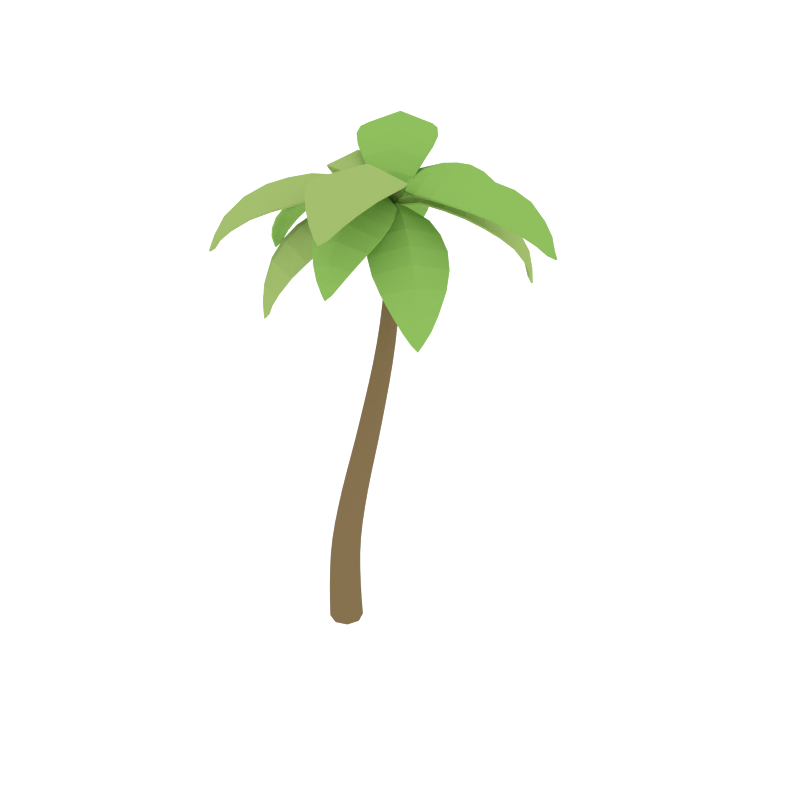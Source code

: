 # Source: Palm_Tree.blend  (saved by Blender 2.80.75; exported with 4.5.12 LTS)
import bpy
from mathutils import Matrix  # noqa: F401  (used for matrix-valued properties, if any)

bpy.ops.wm.read_factory_settings(use_empty=True)
scene = bpy.context.scene
scene.name = 'Scene'

# ---- collections
col_collection_1 = bpy.data.collections.new('Collection 1'); scene.collection.children.link(col_collection_1)

# ---- materials (node trees are filled in below, after node groups)
mat_trunk = bpy.data.materials.new('Trunk')
mat_trunk.alpha_threshold = 0.0
mat_trunk.diffuse_color = (0.2019, 0.1395, 0.06506, 1.0)
mat_trunk.roughness = 0.5
mat_green = bpy.data.materials.new('Green')
mat_green.alpha_threshold = 0.0
mat_green.diffuse_color = (0.3084, 0.4385, 0.1313, 1.0)
mat_green.roughness = 0.5
mat_green_2 = bpy.data.materials.new('Green_2')
mat_green_2.alpha_threshold = 0.0
mat_green_2.diffuse_color = (0.2316, 0.4385, 0.09327, 1.0)
mat_green_2.roughness = 0.5

# ---- material node trees
mat_trunk.use_nodes = True; mat_trunk.node_tree.nodes.clear()
_N = mat_trunk.node_tree.nodes; _L = mat_trunk.node_tree.links
n0 = _N.new('ShaderNodeOutputMaterial'); n0.name = 'Material Output'; n0.location = (300, 300)
n1 = _N.new('ShaderNodeBsdfDiffuse'); n1.name = 'Diffuse BSDF'; n1.location = (10, 300)
n1.inputs[0].default_value = (0.2019, 0.1395, 0.06506, 1.0)
_L.new(n1.outputs[0], n0.inputs[0])
n0.is_active_output = True
mat_green.use_nodes = True; mat_green.node_tree.nodes.clear()
_N = mat_green.node_tree.nodes; _L = mat_green.node_tree.links
n0 = _N.new('ShaderNodeOutputMaterial'); n0.name = 'Material Output'; n0.location = (300, 300)
n1 = _N.new('ShaderNodeBsdfDiffuse'); n1.name = 'Diffuse BSDF'; n1.location = (10, 300)
n1.inputs[0].default_value = (0.3084, 0.4385, 0.1313, 1.0)
_L.new(n1.outputs[0], n0.inputs[0])
n0.is_active_output = True
mat_green_2.use_nodes = True; mat_green_2.node_tree.nodes.clear()
_N = mat_green_2.node_tree.nodes; _L = mat_green_2.node_tree.links
n0 = _N.new('ShaderNodeOutputMaterial'); n0.name = 'Material Output'; n0.location = (300, 300)
n1 = _N.new('ShaderNodeBsdfDiffuse'); n1.name = 'Diffuse BSDF'; n1.location = (10, 300)
n1.inputs[0].default_value = (0.2316, 0.4385, 0.09327, 1.0)
_L.new(n1.outputs[0], n0.inputs[0])
n0.is_active_output = True

# ---- world
world_world = bpy.data.worlds.new('World'); scene.world = world_world
world_world.use_nodes = True; world_world.node_tree.nodes.clear()
_N = world_world.node_tree.nodes; _L = world_world.node_tree.links
n0 = _N.new('ShaderNodeOutputWorld'); n0.name = 'World Output'; n0.location = (300, 300)
n1 = _N.new('ShaderNodeBackground'); n1.name = 'Background'; n1.location = (10, 300)
n1.inputs[0].default_value = (1.0, 1.0, 1.0, 1.0)
n1.inputs[1].default_value = 1.2
_L.new(n1.outputs[0], n0.inputs[0])
n0.is_active_output = True
world_world.color = (0.05088, 0.05088, 0.05088)
world_world.use_sun_shadow = False
world_world.sun_shadow_jitter_overblur = 0.0
world_world.cycles.sampling_method = 'NONE'
world_world.cycles.sample_map_resolution = 256

# ---- meshes
me_cylinder = bpy.data.meshes.new('Cylinder')
me_cylinder.from_pydata([(0.1988, 0.5507, 4.758), (-1.087, 1.305, 4.588), (0.1603, 0.4837, 4.758), (-1.14, 1.212, 4.588), (-0.323, 1.215, 4.966), (-0.6763, 0.5983, 4.966), (-0.3014, 0.4881, 4.959), (-0.03841, 0.9469, 4.959), (-0.6737, 1.337, 4.873), (-0.9593, 0.839, 4.873), (-0.8716, 1.345, 4.767), (-1.066, 1.006, 4.767), (-0.8288, 0.7025, 4.933), (-0.49, 1.294, 4.933), (-0.1739, 1.096, 4.977), (-0.4985, 0.5297, 4.977), (-0.08856, 0.4632, 4.896), (0.09062, 0.7758, 4.896), (0.1823, 0.5156, 4.791), (-1.156, 1.282, 4.55), (-0.5121, 0.9136, 5.088), (-0.1508, 0.7066, 5.059), (-0.8438, 1.104, 4.973), (-1.006, 1.196, 4.829), (-0.6719, 1.005, 5.055), (-0.3487, 0.8199, 5.099), (0.02766, 0.6042, 4.967), (-0.9961, 1.334, 4.679), (-1.12, 1.119, 4.679), (-1.096, 1.248, 4.681), (0.1871, 0.5545, 4.747), (-1.075, 1.295, 4.581), (0.1511, 0.4918, 4.747), (-1.126, 1.206, 4.581), (-0.3223, 1.212, 4.95), (-0.6737, 0.599, 4.95), (-0.3043, 0.4922, 4.943), (-0.04337, 0.9473, 4.943), (-0.6678, 1.332, 4.859), (-0.9514, 0.8368, 4.859), (-0.8627, 1.338, 4.755), (-1.055, 1.002, 4.755), (-0.8239, 0.702, 4.917), (-0.487, 1.29, 4.917), (-0.1758, 1.095, 4.96), (-0.4983, 0.5319, 4.96), (-0.09493, 0.4695, 4.881), (0.08194, 0.7781, 4.881), (0.1716, 0.5217, 4.779), (-1.142, 1.275, 4.543), (-0.5105, 0.9127, 5.071), (-0.1555, 0.7092, 5.043), (-0.8361, 1.099, 4.958), (-0.9949, 1.19, 4.817), (-0.6676, 1.003, 5.039), (-0.3498, 0.8206, 5.082), (0.019, 0.6092, 4.953), (-0.985, 1.326, 4.669), (-1.107, 1.113, 4.669), (-1.083, 1.241, 4.673), (0.1695, 0.5015, 4.773), (0.5189, -0.8386, 4.327), (0.202, 0.5107, 4.775), (0.6182, -0.8101, 4.327), (0.07142, -0.3381, 4.814), (0.7319, -0.1484, 4.814), (0.5474, 0.1758, 4.875), (0.05578, 0.0346, 4.875), (0.226, -0.6374, 4.66), (0.7598, -0.4841, 4.66), (0.3519, -0.755, 4.527), (0.7154, -0.6506, 4.527), (0.765, -0.3148, 4.749), (0.1317, -0.4967, 4.749), (0.04944, -0.16, 4.857), (0.6561, 0.01417, 4.857), (0.3167, 0.3258, 4.892), (0.1656, 0.2818, 4.889), (0.1868, 0.505, 4.789), (0.5793, -0.8618, 4.282), (0.4115, -0.2774, 4.927), (0.3008, 0.1079, 4.974), (0.506, -0.6067, 4.749), (0.5478, -0.7521, 4.578), (0.4581, -0.4399, 4.863), (0.3626, -0.1072, 4.971), (0.2423, 0.3118, 4.924), (0.4405, -0.8145, 4.425), (0.6719, -0.7481, 4.425), (0.5679, -0.8221, 4.42), (0.1743, 0.4934, 4.76), (0.5166, -0.823, 4.323), (0.2022, 0.5013, 4.762), (0.6119, -0.7956, 4.323), (0.07195, -0.3329, 4.798), (0.7287, -0.1443, 4.798), (0.5457, 0.1743, 4.859), (0.05801, 0.03425, 4.859), (0.225, -0.6271, 4.647), (0.7551, -0.4748, 4.647), (0.3502, -0.7419, 4.518), (0.71, -0.6386, 4.518), (0.7611, -0.3083, 4.735), (0.1315, -0.4892, 4.735), (0.05076, -0.1575, 4.841), (0.6536, 0.01567, 4.841), (0.3161, 0.3197, 4.877), (0.1693, 0.2769, 4.874), (0.1894, 0.496, 4.775), (0.5749, -0.8464, 4.278), (0.4101, -0.2727, 4.911), (0.3014, 0.1059, 4.958), (0.503, -0.5961, 4.737), (0.544, -0.7388, 4.569), (0.456, -0.4325, 4.848), (0.3621, -0.1054, 4.955), (0.2441, 0.3053, 4.909), (0.4382, -0.7997, 4.418), (0.666, -0.7343, 4.418), (0.5636, -0.8071, 4.414), (0.2094, 0.5484, 4.754), (-0.5704, 1.57, 3.83), (0.1452, 0.4981, 4.754), (-0.6591, 1.501, 3.83), (-0.03787, 1.407, 4.543), (-0.6285, 0.9447, 4.543), (-0.3349, 0.725, 4.732), (0.1047, 1.069, 4.732), (-0.2723, 1.59, 4.269), (-0.7496, 1.216, 4.269), (-0.4144, 1.614, 4.081), (-0.7394, 1.36, 4.081), (-0.7103, 1.074, 4.418), (-0.144, 1.517, 4.418), (0.0417, 1.255, 4.65), (-0.5007, 0.831, 4.65), (-0.1329, 0.6112, 4.775), (0.1666, 0.8455, 4.775), (0.1686, 0.5344, 4.787), (-0.6301, 1.555, 3.77), (-0.38, 1.236, 4.648), (-0.1345, 0.9218, 4.836), (-0.5604, 1.466, 4.345), (-0.6205, 1.543, 4.116), (-0.474, 1.356, 4.523), (-0.2764, 1.103, 4.755), (0.01158, 0.735, 4.857), (-0.5036, 1.607, 3.947), (-0.7105, 1.445, 3.947), (-0.633, 1.559, 3.927), (0.2041, 0.5509, 4.738), (-0.5614, 1.555, 3.831), (0.144, 0.5038, 4.738), (-0.6465, 1.489, 3.831), (-0.03317, 1.397, 4.529), (-0.6204, 0.9379, 4.529), (-0.3306, 0.7231, 4.715), (0.1055, 1.064, 4.715), (-0.2647, 1.577, 4.26), (-0.7387, 1.206, 4.26), (-0.4057, 1.6, 4.076), (-0.7274, 1.348, 4.076), (-0.7009, 1.066, 4.405), (-0.138, 1.506, 4.405), (0.04478, 1.248, 4.634), (-0.4942, 0.8263, 4.634), (-0.1314, 0.6132, 4.758), (0.1642, 0.8445, 4.758), (0.1653, 0.5386, 4.769), (-0.619, 1.541, 3.772), (-0.3735, 1.227, 4.633), (-0.1324, 0.9191, 4.818), (-0.5508, 1.454, 4.336), (-0.6097, 1.529, 4.112), (-0.466, 1.345, 4.51), (-0.2718, 1.097, 4.738), (0.01032, 0.7366, 4.839), (-0.4944, 1.592, 3.945), (-0.698, 1.432, 3.945), (-0.6219, 1.545, 3.926), (0.1428, 0.5237, 4.754), (-0.4659, -0.6155, 3.839), (0.2152, 0.4862, 4.754), (-0.3659, -0.6674, 3.839), (-0.536, -0.0589, 4.549), (0.1296, -0.4043, 4.549), (0.2081, -0.0449, 4.735), (-0.2873, 0.2122, 4.735), (-0.6059, -0.3497, 4.277), (-0.06797, -0.6288, 4.277), (-0.57, -0.4904, 4.089), (-0.2037, -0.6805, 4.089), (0.04521, -0.5333, 4.424), (-0.5929, -0.2022, 4.424), (-0.431, 0.07696, 4.654), (0.1803, -0.2403, 4.654), (0.2279, 0.1864, 4.777), (-0.1096, 0.3615, 4.777), (0.1726, 0.4926, 4.787), (-0.4275, -0.6639, 3.779), (-0.2379, -0.2984, 4.654), (-0.05382, 0.05628, 4.839), (-0.3737, -0.5601, 4.353), (-0.4193, -0.648, 4.125), (-0.3086, -0.4346, 4.53), (-0.1601, -0.1486, 4.76), (0.05546, 0.2669, 4.859), (-0.5263, -0.5692, 3.955), (-0.2932, -0.6901, 3.955), (-0.4292, -0.6672, 3.935), (0.1427, 0.5178, 4.738), (-0.4558, -0.601, 3.84), (0.2104, 0.4826, 4.738), (-0.3598, -0.6508, 3.84), (-0.5294, -0.05079, 4.534), (0.1324, -0.3942, 4.534), (0.2079, -0.04028, 4.718), (-0.2835, 0.2147, 4.718), (-0.5971, -0.3375, 4.267), (-0.063, -0.6147, 4.267), (-0.5604, -0.4765, 4.084), (-0.1978, -0.6646, 4.084), (0.04909, -0.5213, 4.412), (-0.5853, -0.1921, 4.412), (-0.4256, 0.08275, 4.638), (0.1819, -0.2325, 4.638), (0.2253, 0.1868, 4.759), (-0.1078, 0.3597, 4.759), (0.1701, 0.4877, 4.77), (-0.4193, -0.6479, 3.781), (-0.2331, -0.2892, 4.639), (-0.05227, 0.05926, 4.822), (-0.3665, -0.5463, 4.344), (-0.4113, -0.6325, 4.12), (-0.3026, -0.4231, 4.517), (-0.1567, -0.142, 4.743), (0.05447, 0.2649, 4.841), (-0.5164, -0.5545, 3.954), (-0.2869, -0.6736, 3.954), (-0.4209, -0.6511, 3.935), (0.1756, 0.4817, 4.762), (1.156, -0.3541, 3.839), (0.2113, 0.5204, 4.77), (1.227, -0.2669, 3.839), (0.597, -0.3081, 4.549), (1.072, 0.2721, 4.549), (0.7365, 0.4229, 4.735), (0.3829, -0.008914, 4.735), (0.8671, -0.4363, 4.277), (1.251, 0.03256, 4.277), (1.012, -0.4302, 4.089), (1.274, -0.1109, 4.089), (1.181, 0.163, 4.424), (0.7255, -0.3933, 4.424), (0.4856, -0.1774, 4.654), (0.9219, 0.3555, 4.654), (0.4609, 0.4189, 4.815), (0.3045, 0.2306, 4.797), (0.2032, 0.4989, 4.787), (1.211, -0.3265, 3.779), (0.8927, -0.06567, 4.654), (0.5836, 0.1875, 4.839), (1.121, -0.2524, 4.353), (1.197, -0.3152, 4.125), (1.011, -0.1629, 4.53), (0.7622, 0.04124, 4.76), (0.4, 0.3378, 4.859), (1.098, -0.4037, 3.955), (1.265, -0.2005, 3.955), (1.214, -0.3289, 3.935), (0.1813, 0.4805, 4.746), (1.144, -0.3412, 3.84), (0.2135, 0.5152, 4.753), (1.212, -0.2576, 3.84), (0.5904, -0.3, 4.534), (1.063, 0.277, 4.534), (0.7316, 0.424, 4.718), (0.381, -0.004466, 4.718), (0.857, -0.4253, 4.267), (1.238, 0.04033, 4.267), (1.001, -0.4179, 4.084), (1.259, -0.1019, 4.084), (1.17, 0.1692, 4.412), (0.7171, -0.3838, 4.412), (0.4811, -0.1709, 4.638), (0.9146, 0.3586, 4.638), (0.46, 0.4164, 4.798), (0.3067, 0.232, 4.78), (0.2073, 0.4955, 4.77), (1.197, -0.3151, 3.781), (0.8847, -0.05909, 4.639), (0.5809, 0.1896, 4.822), (1.109, -0.2426, 4.344), (1.184, -0.3041, 4.12), (1.001, -0.1547, 4.517), (0.7564, 0.04596, 4.743), (0.4015, 0.3365, 4.841), (1.086, -0.3909, 3.954), (1.25, -0.1909, 3.954), (1.2, -0.3174, 3.935), (0.1692, 0.5376, 4.77), (-1.262, 0.4087, 4.097), (0.175, 0.4878, 4.769), (-1.249, 0.2967, 4.097), (-0.7152, 0.7908, 4.709), (-0.6314, 0.04562, 4.709), (-0.2608, 0.1838, 4.826), (-0.3232, 0.7384, 4.826), (-1.041, 0.6818, 4.496), (-0.9732, 0.07955, 4.496), (-1.171, 0.5699, 4.332), (-1.124, 0.1598, 4.332), (-0.8059, 0.04153, 4.615), (-0.8863, 0.756, 4.615), (-0.5273, 0.7811, 4.781), (-0.4504, 0.09674, 4.781), (-0.05889, 0.3669, 4.857), (-0.08479, 0.5992, 4.86), (0.1673, 0.5127, 4.791), (-1.291, 0.3487, 4.043), (-0.7273, 0.4121, 4.826), (-0.3028, 0.4599, 4.934), (-1.071, 0.3735, 4.586), (-1.21, 0.3579, 4.38), (-0.9001, 0.3927, 4.733), (-0.543, 0.4328, 4.899), (-0.06764, 0.4863, 4.909), (-1.236, 0.4871, 4.209), (-1.206, 0.2261, 4.209), (-1.266, 0.3515, 4.198), (0.1614, 0.5341, 4.755), (-1.244, 0.4084, 4.095), (0.1666, 0.4895, 4.754), (-1.232, 0.3009, 4.095), (-0.7076, 0.7895, 4.693), (-0.6243, 0.04854, 4.693), (-0.26, 0.1861, 4.808), (-0.3218, 0.7363, 4.808), (-1.028, 0.6811, 4.484), (-0.9607, 0.08308, 4.484), (-1.155, 0.5695, 4.323), (-1.109, 0.1636, 4.323), (-0.7963, 0.04472, 4.601), (-0.8762, 0.755, 4.601), (-0.5226, 0.7795, 4.764), (-0.4461, 0.0994, 4.764), (-0.06319, 0.3688, 4.84), (-0.08856, 0.5963, 4.843), (0.159, 0.5118, 4.775), (-1.273, 0.3507, 4.041), (-0.7199, 0.413, 4.81), (-0.3028, 0.4599, 4.916), (-1.057, 0.375, 4.574), (-1.194, 0.3597, 4.372), (-0.8898, 0.3938, 4.718), (-0.5387, 0.4333, 4.881), (-0.0729, 0.4857, 4.891), (-1.219, 0.4869, 4.204), (-1.19, 0.23, 4.204), (-1.248, 0.3535, 4.194), (0.2158, 0.499, 4.762), (1.238, 1.443, 3.966), (0.1675, 0.5485, 4.76), (1.159, 1.525, 3.966), (1.072, 0.8389, 4.633), (0.548, 1.387, 4.633), (0.3429, 1.057, 4.785), (0.7329, 0.6489, 4.785), (1.253, 1.112, 4.389), (0.8294, 1.555, 4.389), (1.278, 1.272, 4.212), (0.9897, 1.573, 4.212), (0.6796, 1.491, 4.524), (1.182, 0.9656, 4.524), (0.9199, 0.7364, 4.722), (0.4387, 1.24, 4.722), (0.2632, 0.822, 4.816), (0.4862, 0.5887, 4.821), (0.1991, 0.529, 4.79), (1.221, 1.506, 3.909), (0.8569, 1.158, 4.747), (0.5527, 0.867, 4.893), (1.094, 1.384, 4.474), (1.182, 1.469, 4.255), (0.9777, 1.273, 4.638), (0.7264, 1.033, 4.836), (0.3787, 0.7007, 4.888), (1.272, 1.371, 4.082), (1.088, 1.563, 4.082), (1.212, 1.497, 4.066), (0.219, 0.5056, 4.746), (1.223, 1.432, 3.966), (0.1744, 0.5514, 4.744), (1.148, 1.511, 3.966), (1.064, 0.8343, 4.618), (0.5431, 1.379, 4.618), (0.3427, 1.054, 4.767), (0.7295, 0.6488, 4.767), (1.241, 1.104, 4.378), (0.8208, 1.544, 4.378), (1.265, 1.262, 4.205), (0.9793, 1.56, 4.205), (0.6729, 1.482, 4.51), (1.172, 0.9593, 4.51), (0.914, 0.7337, 4.705), (0.4359, 1.234, 4.705), (0.2668, 0.822, 4.798), (0.4863, 0.5922, 4.803), (0.2042, 0.5339, 4.773), (1.208, 1.493, 3.908), (0.8505, 1.152, 4.731), (0.5515, 0.8659, 4.874), (1.083, 1.374, 4.464), (1.17, 1.457, 4.248), (0.9692, 1.265, 4.624), (0.7222, 1.029, 4.819), (0.3815, 0.7034, 4.87), (1.258, 1.36, 4.079), (1.077, 1.549, 4.079), (1.199, 1.485, 4.064), (0.1427, 0.4962, 4.761), (0.7435, -1.139, 4.968), (0.2272, 0.5282, 4.761), (0.8602, -1.095, 4.968), (0.09217, -0.4156, 5.208), (0.869, -0.1214, 5.208), (0.6173, 0.2435, 5.098), (0.03903, 0.02453, 5.098), (0.3227, -0.7994, 5.201), (0.9505, -0.5616, 5.201), (0.5037, -0.975, 5.127), (0.9312, -0.8131, 5.127), (0.9304, -0.3318, 5.22), (0.1855, -0.6139, 5.22), (0.04695, -0.2006, 5.17), (0.7605, 0.06962, 5.17), (0.4518, 0.4024, 4.973), (0.05781, 0.2532, 4.973), (0.1805, 0.5239, 4.798), (0.8248, -1.178, 4.938), (0.4748, -0.2532, 5.351), (0.3097, 0.1827, 5.206), (0.6398, -0.6889, 5.323), (0.7286, -0.9235, 5.209), (0.5521, -0.4575, 5.363), (0.3979, -0.05008, 5.312), (0.2356, 0.3784, 5.046), (0.6312, -1.077, 5.054), (0.9034, -0.974, 5.054), (0.7848, -1.072, 5.069), (0.1513, 0.4815, 4.751), (0.7404, -1.124, 4.956), (0.2304, 0.5115, 4.751), (0.8524, -1.081, 4.956), (0.09517, -0.417, 5.189), (0.8677, -0.1244, 5.189), (0.6183, 0.2338, 5.081), (0.04471, 0.0166, 5.081), (0.3231, -0.7938, 5.182), (0.9466, -0.5577, 5.182), (0.5025, -0.9651, 5.11), (0.9256, -0.8048, 5.11), (0.9279, -0.3318, 5.201), (0.1874, -0.6122, 5.201), (0.05115, -0.2049, 5.151), (0.7602, 0.06359, 5.151), (0.4541, 0.3886, 4.959), (0.06519, 0.2413, 4.959), (0.1866, 0.5078, 4.788), (0.8192, -1.163, 4.926), (0.4756, -0.2554, 5.331), (0.3134, 0.1729, 5.189), (0.6377, -0.6832, 5.304), (0.7248, -0.9134, 5.192), (0.5517, -0.4563, 5.343), (0.4, -0.05579, 5.293), (0.241, 0.3643, 5.033), (0.6287, -1.064, 5.039), (0.8965, -0.9625, 5.039), (0.7797, -1.058, 5.055), (0.164, 0.524, 4.78), (-1.065, -0.6751, 4.397), (0.1913, 0.4973, 4.784), (-0.9755, -0.7623, 4.397), (-0.7709, 0.1312, 4.916), (-0.1765, -0.4492, 4.916), (0.05713, -0.0579, 4.949), (-0.3853, 0.3741, 4.949), (-1.004, -0.2213, 4.767), (-0.5233, -0.6903, 4.767), (-1.062, -0.4341, 4.625), (-0.7346, -0.7534, 4.625), (-0.3359, -0.588, 4.857), (-0.9059, -0.03157, 4.857), (-0.5943, 0.2636, 4.948), (-0.04834, -0.2694, 4.948), (0.07068, 0.2832, 4.95), (-0.05842, 0.4061, 4.943), (0.179, 0.5094, 4.798), (-1.056, -0.7558, 4.348), (-0.4947, -0.1805, 5.056), (-0.1539, 0.1685, 5.068), (-0.7967, -0.4899, 4.88), (-0.9372, -0.6338, 4.692), (-0.6419, -0.3313, 4.997), (-0.3424, -0.02452, 5.089), (0.02047, 0.3471, 4.983), (-1.079, -0.5706, 4.51), (-0.8707, -0.7739, 4.51), (-1.011, -0.7092, 4.508), (0.1573, 0.5131, 4.766), (-1.05, -0.6637, 4.391), (0.1806, 0.4905, 4.769), (-0.9644, -0.7473, 4.391), (-0.7664, 0.1324, 4.897), (-0.1753, -0.4447, 4.897), (0.05335, -0.05824, 4.93), (-0.3856, 0.3702, 4.93), (-0.9944, -0.2152, 4.751), (-0.5174, -0.6809, 4.751), (-1.05, -0.4252, 4.612), (-0.726, -0.7413, 4.612), (-0.3326, -0.5813, 4.839), (-0.8992, -0.02808, 4.839), (-0.592, 0.2624, 4.929), (-0.04952, -0.2672, 4.929), (0.06275, 0.2789, 4.933), (-0.06248, 0.3981, 4.926), (0.17, 0.5002, 4.783), (-1.043, -0.7423, 4.342), (-0.4919, -0.1777, 5.036), (-0.1569, 0.1654, 5.049), (-0.7885, -0.4814, 4.864), (-0.9263, -0.6226, 4.679), (-0.6366, -0.3259, 4.979), (-0.3421, -0.02429, 5.069), (0.01361, 0.3401, 4.966), (-1.065, -0.5599, 4.501), (-0.8604, -0.76, 4.501), (-0.9983, -0.6963, 4.5), (0.2196, 0.5424, 4.761), (-0.7723, 1.961, 5.045), (0.1461, 0.49, 4.761), (-0.8739, 1.889, 5.045), (0.04767, 1.42, 5.245), (-0.6284, 0.9375, 5.245), (-0.2949, 0.6532, 5.115), (0.2083, 1.013, 5.115), (-0.2731, 1.732, 5.256), (-0.8195, 1.342, 5.256), (-0.4947, 1.858, 5.193), (-0.8667, 1.593, 5.193), (-0.741, 1.125, 5.266), (-0.09278, 1.588, 5.266), (0.1452, 1.225, 5.196), (-0.4758, 0.7821, 5.196), (-0.09758, 0.5465, 4.981), (0.2452, 0.7913, 4.981), (0.1911, 0.5047, 4.797), (-0.8616, 1.979, 5.017), (-0.2772, 1.16, 5.387), (-0.0103, 0.7867, 5.221), (-0.5484, 1.54, 5.379), (-0.697, 1.748, 5.276), (-0.4037, 1.338, 5.408), (-0.1521, 0.9853, 5.338), (0.1071, 0.6223, 5.052), (-0.6459, 1.927, 5.126), (-0.8827, 1.758, 5.126), (-0.7926, 1.882, 5.143), (0.2073, 0.5547, 4.752), (-0.7657, 1.948, 5.032), (0.1385, 0.5056, 4.752), (-0.8632, 1.878, 5.032), (0.04393, 1.422, 5.225), (-0.6283, 0.9415, 5.225), (-0.2987, 0.663, 5.099), (0.2004, 1.019, 5.099), (-0.2726, 1.728, 5.237), (-0.8151, 1.34, 5.237), (-0.4914, 1.85, 5.176), (-0.8597, 1.587, 5.176), (-0.7391, 1.126, 5.247), (-0.09464, 1.586, 5.247), (0.1395, 1.229, 5.178), (-0.4775, 0.7887, 5.178), (-0.1037, 0.5597, 4.968), (0.2347, 0.8014, 4.968), (0.1808, 0.5191, 4.788), (-0.8527, 1.966, 5.004), (-0.2791, 1.163, 5.367), (-0.01679, 0.7958, 5.205), (-0.5454, 1.536, 5.359), (-0.6911, 1.74, 5.259), (-0.4035, 1.337, 5.388), (-0.1561, 0.9909, 5.32), (0.09801, 0.6351, 5.04), (-0.6404, 1.916, 5.111), (-0.8735, 1.749, 5.111), (-0.7846, 1.871, 5.129), (0.2114, 0.5172, 4.77), (0.4839, 2.038, 4.412), (0.163, 0.525, 4.774), (0.3726, 2.056, 4.412), (0.6883, 1.297, 4.889), (-0.05218, 1.415, 4.889), (-0.02042, 1.005, 4.924), (0.5308, 0.9171, 4.924), (0.676, 1.676, 4.75), (0.07752, 1.771, 4.75), (0.6076, 1.861, 4.619), (0.2001, 1.926, 4.619), (-0.007095, 1.599, 4.833), (0.7029, 1.486, 4.833), (0.6272, 1.107, 4.921), (-0.05292, 1.216, 4.921), (0.1167, 0.7555, 4.915), (0.3427, 0.722, 4.907), (0.1851, 0.5216, 4.793), (0.4356, 2.093, 4.367), (0.3226, 1.384, 5.015), (0.2533, 0.9494, 5.032), (0.3837, 1.767, 4.851), (0.4119, 1.945, 4.679), (0.3524, 1.571, 4.96), (0.2917, 1.19, 5.047), (0.2177, 0.7259, 4.958), (0.549, 1.97, 4.514), (0.2896, 2.011, 4.514), (0.4266, 2.037, 4.513), (0.2106, 0.5287, 4.757), (0.479, 2.022, 4.406), (0.1673, 0.5356, 4.76), (0.3723, 2.039, 4.406), (0.6856, 1.293, 4.871), (-0.0507, 1.411, 4.871), (-0.01782, 1.007, 4.906), (0.529, 0.92, 4.906), (0.6723, 1.667, 4.735), (0.07803, 1.761, 4.735), (0.6035, 1.849, 4.607), (0.2001, 1.913, 4.607), (-0.006073, 1.593, 4.817), (0.6998, 1.48, 4.817), (0.6249, 1.107, 4.903), (-0.05092, 1.215, 4.903), (0.1203, 0.7625, 4.899), (0.3414, 0.7298, 4.891), (0.187, 0.533, 4.779), (0.4329, 2.076, 4.361), (0.322, 1.38, 4.997), (0.2539, 0.953, 5.014), (0.382, 1.757, 4.837), (0.4097, 1.931, 4.668), (0.3513, 1.564, 4.943), (0.2916, 1.19, 5.029), (0.2191, 0.7346, 4.942), (0.5445, 1.955, 4.506), (0.2892, 1.995, 4.506), (0.424, 2.02, 4.505), (0.19, 0.4899, 4.777), (1.935, 0.6224, 4.606), (0.1851, 0.5366, 4.78), (1.923, 0.7467, 4.606), (1.134, 0.1899, 5.027), (1.054, 1.017, 5.027), (0.6222, 0.8679, 5.007), (0.6822, 0.2525, 5.007), (1.554, 0.3108, 4.93), (1.489, 0.979, 4.93), (1.751, 0.4376, 4.811), (1.707, 0.8926, 4.811), (1.271, 1.021, 4.994), (1.348, 0.2278, 4.994), (0.9116, 0.2022, 5.034), (0.8376, 0.9616, 5.034), (0.3954, 0.6373, 4.97), (0.4195, 0.4197, 4.964), (0.1849, 0.5147, 4.799), (1.986, 0.6901, 4.564), (1.107, 0.6045, 5.17), (0.6236, 0.5574, 5.124), (1.555, 0.6482, 5.047), (1.776, 0.6697, 4.884), (1.322, 0.6255, 5.137), (0.8877, 0.5831, 5.177), (0.387, 0.5344, 5.01), (1.865, 0.5322, 4.71), (1.837, 0.8218, 4.71), (1.902, 0.682, 4.715), (0.2038, 0.4942, 4.764), (1.917, 0.6233, 4.598), (0.1995, 0.5351, 4.767), (1.906, 0.7425, 4.598), (1.132, 0.192, 5.008), (1.052, 1.014, 5.008), (0.6277, 0.866, 4.988), (0.6872, 0.2555, 4.988), (1.545, 0.3123, 4.912), (1.481, 0.9758, 4.912), (1.738, 0.4387, 4.796), (1.694, 0.889, 4.796), (1.266, 1.018, 4.975), (1.343, 0.2297, 4.975), (0.9129, 0.2047, 5.014), (0.8394, 0.9593, 5.014), (0.4063, 0.6356, 4.954), (0.4298, 0.4234, 4.947), (0.1995, 0.5161, 4.785), (1.968, 0.6884, 4.555), (1.105, 0.6044, 5.15), (0.6302, 0.5581, 5.105), (1.545, 0.6472, 5.03), (1.763, 0.6684, 4.87), (1.317, 0.625, 5.118), (0.8897, 0.5833, 5.157), (0.3989, 0.5355, 4.994), (1.849, 0.5329, 4.699), (1.822, 0.818, 4.699), (1.886, 0.6803, 4.705), (-0.05696, 0.1793, 0.01217), (0.1577, 0.5704, 4.774), (0.07579, 0.1244, 0.01217), (0.1997, 0.553, 4.736), (0.1308, -0.008267, 0.01217), (0.2171, 0.5111, 4.774), (0.07579, -0.141, 0.01217), (0.1997, 0.4692, 4.736), (-0.05696, -0.1961, 0.01217), (0.1577, 0.4519, 4.774), (-0.1897, -0.1412, 0.01217), (0.1158, 0.4693, 4.736), (-0.2447, -0.008563, 0.01217), (0.09838, 0.5112, 4.774), (-0.1897, 0.1242, 0.01217), (0.1158, 0.5531, 4.736), (-0.06308, 0.1735, 0.2192), (-0.06541, 0.1686, 0.4263), (-0.06308, 0.1649, 0.6333), (-0.05641, 0.1638, 0.8404), (-0.0406, 0.167, 1.047), (-0.01666, 0.1757, 1.254), (0.01228, 0.1896, 1.461), (0.04314, 0.2083, 1.669), (0.07436, 0.2337, 1.876), (0.1042, 0.2658, 2.083), (0.1302, 0.3029, 2.29), (0.1506, 0.3431, 2.497), (0.1688, 0.3837, 2.704), (0.1852, 0.4251, 2.911), (0.1972, 0.466, 3.118), (0.2048, 0.5044, 3.325), (0.2083, 0.5382, 3.532), (0.2083, 0.5652, 3.739), (0.2052, 0.5838, 3.946), (0.1997, 0.5933, 4.153), (0.192, 0.5934, 4.36), (0.1752, 0.5847, 4.567), (0.2212, 0.5656, 4.567), (0.242, 0.5727, 4.36), (0.2536, 0.571, 4.153), (0.2631, 0.5599, 3.946), (0.27, 0.5396, 3.739), (0.2739, 0.5109, 3.532), (0.2743, 0.4755, 3.325), (0.2707, 0.4355, 3.118), (0.2626, 0.3929, 2.911), (0.2502, 0.3499, 2.704), (0.2359, 0.3077, 2.497), (0.2195, 0.2659, 2.29), (0.1974, 0.2272, 2.083), (0.1715, 0.1936, 1.876), (0.1443, 0.1666, 1.669), (0.1174, 0.1463, 1.461), (0.09238, 0.1308, 1.254), (0.0724, 0.1205, 1.047), (0.06054, 0.1157, 0.8404), (0.05781, 0.1151, 0.6333), (0.05944, 0.1171, 0.4263), (0.06572, 0.1204, 0.2192), (0.2403, 0.5198, 4.567), (0.2628, 0.5229, 4.36), (0.276, 0.5173, 4.153), (0.2871, 0.5023, 3.946), (0.2956, 0.4781, 3.739), (0.3011, 0.4454, 3.532), (0.3031, 0.406, 3.325), (0.3011, 0.362, 3.118), (0.2947, 0.3154, 2.911), (0.2839, 0.2684, 2.704), (0.2713, 0.2222, 2.497), (0.2564, 0.1765, 2.29), (0.236, 0.1339, 2.083), (0.2118, 0.09643, 1.876), (0.1862, 0.06559, 1.669), (0.1609, 0.04147, 1.461), (0.1375, 0.02202, 1.254), (0.1192, 0.007785, 1.047), (0.109, -0.001006, 0.8404), (0.1079, -0.005585, 0.6333), (0.1112, -0.007511, 0.4263), (0.1191, -0.008319, 0.2192), (0.2212, 0.4739, 4.567), (0.242, 0.4732, 4.36), (0.2536, 0.4637, 4.153), (0.2631, 0.4448, 3.946), (0.27, 0.4167, 3.739), (0.2739, 0.3801, 3.532), (0.2743, 0.3367, 3.325), (0.2707, 0.2886, 3.118), (0.2626, 0.238, 2.911), (0.2502, 0.1869, 2.704), (0.2359, 0.1367, 2.497), (0.2195, 0.08704, 2.29), (0.1974, 0.04055, 2.083), (0.1715, -0.0008406, 1.876), (0.1443, -0.03553, 1.669), (0.1174, -0.06357, 1.461), (0.09238, -0.08697, 1.254), (0.0724, -0.1051, 1.047), (0.06054, -0.1179, 0.8404), (0.05781, -0.1264, 0.6333), (0.05944, -0.1323, 0.4263), (0.06572, -0.1371, 0.2192), (0.1752, 0.455, 4.567), (0.192, 0.4526, 4.36), (0.1997, 0.4416, 4.153), (0.2052, 0.4211, 3.946), (0.2083, 0.3914, 3.739), (0.2083, 0.3531, 3.532), (0.2048, 0.3081, 3.325), (0.1972, 0.2583, 3.118), (0.1852, 0.206, 2.911), (0.1688, 0.1532, 2.704), (0.1506, 0.1013, 2.497), (0.1302, 0.04995, 2.29), (0.1042, 0.001787, 2.083), (0.07436, -0.04125, 1.876), (0.04314, -0.07755, 1.669), (0.01228, -0.1072, 1.461), (-0.01666, -0.1323, 1.254), (-0.0406, -0.1521, 1.047), (-0.05641, -0.1665, 0.8404), (-0.06308, -0.1766, 0.6333), (-0.06541, -0.1842, 0.4263), (-0.06308, -0.1906, 0.2192), (0.1292, 0.474, 4.567), (0.142, 0.4733, 4.36), (0.1457, 0.4639, 4.153), (0.1474, 0.4451, 3.946), (0.1465, 0.417, 3.739), (0.1426, 0.3804, 3.532), (0.1352, 0.337, 3.325), (0.1237, 0.2889, 3.118), (0.1078, 0.2382, 2.911), (0.08747, 0.1869, 2.704), (0.06529, 0.1367, 2.497), (0.04094, 0.08694, 2.29), (0.01097, 0.04034, 2.083), (-0.02281, -0.001135, 1.876), (-0.05799, -0.03585, 1.669), (-0.0928, -0.06397, 1.461), (-0.1257, -0.08742, 1.254), (-0.1536, -0.1056, 1.047), (-0.1734, -0.1183, 0.8404), (-0.184, -0.1268, 0.6333), (-0.1903, -0.1327, 0.4263), (-0.1919, -0.1375, 0.2192), (0.1102, 0.5199, 4.567), (0.1213, 0.5231, 4.36), (0.1234, 0.5176, 4.153), (0.1234, 0.5026, 3.946), (0.1209, 0.4785, 3.739), (0.1154, 0.4459, 3.532), (0.1064, 0.4065, 3.325), (0.09331, 0.3624, 3.118), (0.07571, 0.3157, 2.911), (0.05377, 0.2685, 2.704), (0.02994, 0.2221, 2.497), (0.00397, 0.1763, 2.29), (-0.02764, 0.1336, 2.083), (-0.06306, 0.09601, 1.876), (-0.09988, 0.06513, 1.669), (-0.1363, 0.04091, 1.461), (-0.1709, 0.02138, 1.254), (-0.2004, 0.007128, 1.047), (-0.2218, -0.001616, 0.8404), (-0.234, -0.006131, 0.6333), (-0.242, -0.008008, 0.4263), (-0.2452, -0.008791, 0.2192), (0.1292, 0.5657, 4.567), (0.142, 0.5728, 4.36), (0.1457, 0.5712, 4.153), (0.1474, 0.5601, 3.946), (0.1465, 0.5399, 3.739), (0.1426, 0.5112, 3.532), (0.1352, 0.4758, 3.325), (0.1237, 0.4358, 3.118), (0.1078, 0.3931, 2.911), (0.08747, 0.35, 2.704), (0.06529, 0.3076, 2.497), (0.04094, 0.2658, 2.29), (0.01097, 0.227, 2.083), (-0.02281, 0.1933, 1.876), (-0.05799, 0.1662, 1.669), (-0.0928, 0.1459, 1.461), (-0.1257, 0.1304, 1.254), (-0.1536, 0.1201, 1.047), (-0.1734, 0.1152, 0.8404), (-0.184, 0.1147, 0.6333), (-0.1903, 0.1168, 0.4263), (-0.1919, 0.12, 0.2192), (0.1577, 0.5112, 4.818)], [], [(29, 19, 3, 28), (25, 20, 5, 15), (26, 21, 6, 16), (24, 22, 9, 12), (22, 23, 11, 9), (20, 24, 12, 5), (21, 25, 15, 6), (18, 26, 16, 2), (0, 17, 26, 18), (7, 14, 25, 21), (4, 13, 24, 20), (8, 10, 23, 22), (13, 8, 22, 24), (17, 7, 21, 26), (14, 4, 20, 25), (27, 1, 19, 29), (10, 27, 29, 23), (23, 29, 28, 11), (59, 58, 33, 49), (55, 45, 35, 50), (56, 46, 36, 51), (54, 42, 39, 52), (52, 39, 41, 53), (50, 35, 42, 54), (51, 36, 45, 55), (48, 32, 46, 56), (30, 48, 56, 47), (37, 51, 55, 44), (34, 50, 54, 43), (38, 52, 53, 40), (43, 54, 52, 38), (47, 56, 51, 37), (44, 55, 50, 34), (57, 59, 49, 31), (40, 53, 59, 57), (53, 41, 58, 59), (0, 18, 48, 30), (1, 27, 57, 31), (3, 19, 49, 33), (2, 16, 46, 32), (4, 14, 44, 34), (5, 12, 42, 35), (6, 15, 45, 36), (7, 17, 47, 37), (8, 13, 43, 38), (9, 11, 41, 39), (10, 8, 38, 40), (11, 28, 58, 41), (12, 9, 39, 42), (13, 4, 34, 43), (14, 7, 37, 44), (15, 5, 35, 45), (16, 6, 36, 46), (17, 0, 30, 47), (18, 2, 32, 48), (19, 1, 31, 49), (27, 10, 40, 57), (28, 3, 33, 58), (89, 79, 63, 88), (85, 80, 65, 75), (86, 81, 66, 76), (84, 82, 69, 72), (82, 83, 71, 69), (80, 84, 72, 65), (81, 85, 75, 66), (78, 86, 76, 62), (60, 77, 86, 78), (67, 74, 85, 81), (64, 73, 84, 80), (68, 70, 83, 82), (73, 68, 82, 84), (77, 67, 81, 86), (74, 64, 80, 85), (87, 61, 79, 89), (70, 87, 89, 83), (83, 89, 88, 71), (119, 118, 93, 109), (115, 105, 95, 110), (116, 106, 96, 111), (114, 102, 99, 112), (112, 99, 101, 113), (110, 95, 102, 114), (111, 96, 105, 115), (108, 92, 106, 116), (90, 108, 116, 107), (97, 111, 115, 104), (94, 110, 114, 103), (98, 112, 113, 100), (103, 114, 112, 98), (107, 116, 111, 97), (104, 115, 110, 94), (117, 119, 109, 91), (100, 113, 119, 117), (113, 101, 118, 119), (60, 78, 108, 90), (61, 87, 117, 91), (63, 79, 109, 93), (62, 76, 106, 92), (64, 74, 104, 94), (65, 72, 102, 95), (66, 75, 105, 96), (67, 77, 107, 97), (68, 73, 103, 98), (69, 71, 101, 99), (70, 68, 98, 100), (71, 88, 118, 101), (72, 69, 99, 102), (73, 64, 94, 103), (74, 67, 97, 104), (75, 65, 95, 105), (76, 66, 96, 106), (77, 60, 90, 107), (78, 62, 92, 108), (79, 61, 91, 109), (87, 70, 100, 117), (88, 63, 93, 118), (149, 139, 123, 148), (145, 140, 125, 135), (146, 141, 126, 136), (144, 142, 129, 132), (142, 143, 131, 129), (140, 144, 132, 125), (141, 145, 135, 126), (138, 146, 136, 122), (120, 137, 146, 138), (127, 134, 145, 141), (124, 133, 144, 140), (128, 130, 143, 142), (133, 128, 142, 144), (137, 127, 141, 146), (134, 124, 140, 145), (147, 121, 139, 149), (130, 147, 149, 143), (143, 149, 148, 131), (179, 178, 153, 169), (175, 165, 155, 170), (176, 166, 156, 171), (174, 162, 159, 172), (172, 159, 161, 173), (170, 155, 162, 174), (171, 156, 165, 175), (168, 152, 166, 176), (150, 168, 176, 167), (157, 171, 175, 164), (154, 170, 174, 163), (158, 172, 173, 160), (163, 174, 172, 158), (167, 176, 171, 157), (164, 175, 170, 154), (177, 179, 169, 151), (160, 173, 179, 177), (173, 161, 178, 179), (120, 138, 168, 150), (121, 147, 177, 151), (123, 139, 169, 153), (122, 136, 166, 152), (124, 134, 164, 154), (125, 132, 162, 155), (126, 135, 165, 156), (127, 137, 167, 157), (128, 133, 163, 158), (129, 131, 161, 159), (130, 128, 158, 160), (131, 148, 178, 161), (132, 129, 159, 162), (133, 124, 154, 163), (134, 127, 157, 164), (135, 125, 155, 165), (136, 126, 156, 166), (137, 120, 150, 167), (138, 122, 152, 168), (139, 121, 151, 169), (147, 130, 160, 177), (148, 123, 153, 178), (209, 199, 183, 208), (205, 200, 185, 195), (206, 201, 186, 196), (204, 202, 189, 192), (202, 203, 191, 189), (200, 204, 192, 185), (201, 205, 195, 186), (198, 206, 196, 182), (180, 197, 206, 198), (187, 194, 205, 201), (184, 193, 204, 200), (188, 190, 203, 202), (193, 188, 202, 204), (197, 187, 201, 206), (194, 184, 200, 205), (207, 181, 199, 209), (190, 207, 209, 203), (203, 209, 208, 191), (239, 238, 213, 229), (235, 225, 215, 230), (236, 226, 216, 231), (234, 222, 219, 232), (232, 219, 221, 233), (230, 215, 222, 234), (231, 216, 225, 235), (228, 212, 226, 236), (210, 228, 236, 227), (217, 231, 235, 224), (214, 230, 234, 223), (218, 232, 233, 220), (223, 234, 232, 218), (227, 236, 231, 217), (224, 235, 230, 214), (237, 239, 229, 211), (220, 233, 239, 237), (233, 221, 238, 239), (180, 198, 228, 210), (181, 207, 237, 211), (183, 199, 229, 213), (182, 196, 226, 212), (184, 194, 224, 214), (185, 192, 222, 215), (186, 195, 225, 216), (187, 197, 227, 217), (188, 193, 223, 218), (189, 191, 221, 219), (190, 188, 218, 220), (191, 208, 238, 221), (192, 189, 219, 222), (193, 184, 214, 223), (194, 187, 217, 224), (195, 185, 215, 225), (196, 186, 216, 226), (197, 180, 210, 227), (198, 182, 212, 228), (199, 181, 211, 229), (207, 190, 220, 237), (208, 183, 213, 238), (269, 259, 243, 268), (265, 260, 245, 255), (266, 261, 246, 256), (264, 262, 249, 252), (262, 263, 251, 249), (260, 264, 252, 245), (261, 265, 255, 246), (258, 266, 256, 242), (240, 257, 266, 258), (247, 254, 265, 261), (244, 253, 264, 260), (248, 250, 263, 262), (253, 248, 262, 264), (257, 247, 261, 266), (254, 244, 260, 265), (267, 241, 259, 269), (250, 267, 269, 263), (263, 269, 268, 251), (299, 298, 273, 289), (295, 285, 275, 290), (296, 286, 276, 291), (294, 282, 279, 292), (292, 279, 281, 293), (290, 275, 282, 294), (291, 276, 285, 295), (288, 272, 286, 296), (270, 288, 296, 287), (277, 291, 295, 284), (274, 290, 294, 283), (278, 292, 293, 280), (283, 294, 292, 278), (287, 296, 291, 277), (284, 295, 290, 274), (297, 299, 289, 271), (280, 293, 299, 297), (293, 281, 298, 299), (240, 258, 288, 270), (241, 267, 297, 271), (243, 259, 289, 273), (242, 256, 286, 272), (244, 254, 284, 274), (245, 252, 282, 275), (246, 255, 285, 276), (247, 257, 287, 277), (248, 253, 283, 278), (249, 251, 281, 279), (250, 248, 278, 280), (251, 268, 298, 281), (252, 249, 279, 282), (253, 244, 274, 283), (254, 247, 277, 284), (255, 245, 275, 285), (256, 246, 276, 286), (257, 240, 270, 287), (258, 242, 272, 288), (259, 241, 271, 289), (267, 250, 280, 297), (268, 243, 273, 298), (329, 319, 303, 328), (325, 320, 305, 315), (326, 321, 306, 316), (324, 322, 309, 312), (322, 323, 311, 309), (320, 324, 312, 305), (321, 325, 315, 306), (318, 326, 316, 302), (300, 317, 326, 318), (307, 314, 325, 321), (304, 313, 324, 320), (308, 310, 323, 322), (313, 308, 322, 324), (317, 307, 321, 326), (314, 304, 320, 325), (327, 301, 319, 329), (310, 327, 329, 323), (323, 329, 328, 311), (359, 358, 333, 349), (355, 345, 335, 350), (356, 346, 336, 351), (354, 342, 339, 352), (352, 339, 341, 353), (350, 335, 342, 354), (351, 336, 345, 355), (348, 332, 346, 356), (330, 348, 356, 347), (337, 351, 355, 344), (334, 350, 354, 343), (338, 352, 353, 340), (343, 354, 352, 338), (347, 356, 351, 337), (344, 355, 350, 334), (357, 359, 349, 331), (340, 353, 359, 357), (353, 341, 358, 359), (300, 318, 348, 330), (301, 327, 357, 331), (303, 319, 349, 333), (302, 316, 346, 332), (304, 314, 344, 334), (305, 312, 342, 335), (306, 315, 345, 336), (307, 317, 347, 337), (308, 313, 343, 338), (309, 311, 341, 339), (310, 308, 338, 340), (311, 328, 358, 341), (312, 309, 339, 342), (313, 304, 334, 343), (314, 307, 337, 344), (315, 305, 335, 345), (316, 306, 336, 346), (317, 300, 330, 347), (318, 302, 332, 348), (319, 301, 331, 349), (327, 310, 340, 357), (328, 303, 333, 358), (389, 379, 363, 388), (385, 380, 365, 375), (386, 381, 366, 376), (384, 382, 369, 372), (382, 383, 371, 369), (380, 384, 372, 365), (381, 385, 375, 366), (378, 386, 376, 362), (360, 377, 386, 378), (367, 374, 385, 381), (364, 373, 384, 380), (368, 370, 383, 382), (373, 368, 382, 384), (377, 367, 381, 386), (374, 364, 380, 385), (387, 361, 379, 389), (370, 387, 389, 383), (383, 389, 388, 371), (419, 418, 393, 409), (415, 405, 395, 410), (416, 406, 396, 411), (414, 402, 399, 412), (412, 399, 401, 413), (410, 395, 402, 414), (411, 396, 405, 415), (408, 392, 406, 416), (390, 408, 416, 407), (397, 411, 415, 404), (394, 410, 414, 403), (398, 412, 413, 400), (403, 414, 412, 398), (407, 416, 411, 397), (404, 415, 410, 394), (417, 419, 409, 391), (400, 413, 419, 417), (413, 401, 418, 419), (360, 378, 408, 390), (361, 387, 417, 391), (363, 379, 409, 393), (362, 376, 406, 392), (364, 374, 404, 394), (365, 372, 402, 395), (366, 375, 405, 396), (367, 377, 407, 397), (368, 373, 403, 398), (369, 371, 401, 399), (370, 368, 398, 400), (371, 388, 418, 401), (372, 369, 399, 402), (373, 364, 394, 403), (374, 367, 397, 404), (375, 365, 395, 405), (376, 366, 396, 406), (377, 360, 390, 407), (378, 362, 392, 408), (379, 361, 391, 409), (387, 370, 400, 417), (388, 363, 393, 418), (449, 439, 423, 448), (445, 440, 425, 435), (446, 441, 426, 436), (444, 442, 429, 432), (442, 443, 431, 429), (440, 444, 432, 425), (441, 445, 435, 426), (438, 446, 436, 422), (420, 437, 446, 438), (427, 434, 445, 441), (424, 433, 444, 440), (428, 430, 443, 442), (433, 428, 442, 444), (437, 427, 441, 446), (434, 424, 440, 445), (447, 421, 439, 449), (430, 447, 449, 443), (443, 449, 448, 431), (479, 478, 453, 469), (475, 465, 455, 470), (476, 466, 456, 471), (474, 462, 459, 472), (472, 459, 461, 473), (470, 455, 462, 474), (471, 456, 465, 475), (468, 452, 466, 476), (450, 468, 476, 467), (457, 471, 475, 464), (454, 470, 474, 463), (458, 472, 473, 460), (463, 474, 472, 458), (467, 476, 471, 457), (464, 475, 470, 454), (477, 479, 469, 451), (460, 473, 479, 477), (473, 461, 478, 479), (420, 438, 468, 450), (421, 447, 477, 451), (423, 439, 469, 453), (422, 436, 466, 452), (424, 434, 464, 454), (425, 432, 462, 455), (426, 435, 465, 456), (427, 437, 467, 457), (428, 433, 463, 458), (429, 431, 461, 459), (430, 428, 458, 460), (431, 448, 478, 461), (432, 429, 459, 462), (433, 424, 454, 463), (434, 427, 457, 464), (435, 425, 455, 465), (436, 426, 456, 466), (437, 420, 450, 467), (438, 422, 452, 468), (439, 421, 451, 469), (447, 430, 460, 477), (448, 423, 453, 478), (509, 499, 483, 508), (505, 500, 485, 495), (506, 501, 486, 496), (504, 502, 489, 492), (502, 503, 491, 489), (500, 504, 492, 485), (501, 505, 495, 486), (498, 506, 496, 482), (480, 497, 506, 498), (487, 494, 505, 501), (484, 493, 504, 500), (488, 490, 503, 502), (493, 488, 502, 504), (497, 487, 501, 506), (494, 484, 500, 505), (507, 481, 499, 509), (490, 507, 509, 503), (503, 509, 508, 491), (539, 538, 513, 529), (535, 525, 515, 530), (536, 526, 516, 531), (534, 522, 519, 532), (532, 519, 521, 533), (530, 515, 522, 534), (531, 516, 525, 535), (528, 512, 526, 536), (510, 528, 536, 527), (517, 531, 535, 524), (514, 530, 534, 523), (518, 532, 533, 520), (523, 534, 532, 518), (527, 536, 531, 517), (524, 535, 530, 514), (537, 539, 529, 511), (520, 533, 539, 537), (533, 521, 538, 539), (480, 498, 528, 510), (481, 507, 537, 511), (483, 499, 529, 513), (482, 496, 526, 512), (484, 494, 524, 514), (485, 492, 522, 515), (486, 495, 525, 516), (487, 497, 527, 517), (488, 493, 523, 518), (489, 491, 521, 519), (490, 488, 518, 520), (491, 508, 538, 521), (492, 489, 519, 522), (493, 484, 514, 523), (494, 487, 517, 524), (495, 485, 515, 525), (496, 486, 516, 526), (497, 480, 510, 527), (498, 482, 512, 528), (499, 481, 511, 529), (507, 490, 520, 537), (508, 483, 513, 538), (569, 559, 543, 568), (565, 560, 545, 555), (566, 561, 546, 556), (564, 562, 549, 552), (562, 563, 551, 549), (560, 564, 552, 545), (561, 565, 555, 546), (558, 566, 556, 542), (540, 557, 566, 558), (547, 554, 565, 561), (544, 553, 564, 560), (548, 550, 563, 562), (553, 548, 562, 564), (557, 547, 561, 566), (554, 544, 560, 565), (567, 541, 559, 569), (550, 567, 569, 563), (563, 569, 568, 551), (599, 598, 573, 589), (595, 585, 575, 590), (596, 586, 576, 591), (594, 582, 579, 592), (592, 579, 581, 593), (590, 575, 582, 594), (591, 576, 585, 595), (588, 572, 586, 596), (570, 588, 596, 587), (577, 591, 595, 584), (574, 590, 594, 583), (578, 592, 593, 580), (583, 594, 592, 578), (587, 596, 591, 577), (584, 595, 590, 574), (597, 599, 589, 571), (580, 593, 599, 597), (593, 581, 598, 599), (540, 558, 588, 570), (541, 567, 597, 571), (543, 559, 589, 573), (542, 556, 586, 572), (544, 554, 584, 574), (545, 552, 582, 575), (546, 555, 585, 576), (547, 557, 587, 577), (548, 553, 583, 578), (549, 551, 581, 579), (550, 548, 578, 580), (551, 568, 598, 581), (552, 549, 579, 582), (553, 544, 574, 583), (554, 547, 577, 584), (555, 545, 575, 585), (556, 546, 576, 586), (557, 540, 570, 587), (558, 542, 572, 588), (559, 541, 571, 589), (567, 550, 580, 597), (568, 543, 573, 598), (629, 619, 603, 628), (625, 620, 605, 615), (626, 621, 606, 616), (624, 622, 609, 612), (622, 623, 611, 609), (620, 624, 612, 605), (621, 625, 615, 606), (618, 626, 616, 602), (600, 617, 626, 618), (607, 614, 625, 621), (604, 613, 624, 620), (608, 610, 623, 622), (613, 608, 622, 624), (617, 607, 621, 626), (614, 604, 620, 625), (627, 601, 619, 629), (610, 627, 629, 623), (623, 629, 628, 611), (659, 658, 633, 649), (655, 645, 635, 650), (656, 646, 636, 651), (654, 642, 639, 652), (652, 639, 641, 653), (650, 635, 642, 654), (651, 636, 645, 655), (648, 632, 646, 656), (630, 648, 656, 647), (637, 651, 655, 644), (634, 650, 654, 643), (638, 652, 653, 640), (643, 654, 652, 638), (647, 656, 651, 637), (644, 655, 650, 634), (657, 659, 649, 631), (640, 653, 659, 657), (653, 641, 658, 659), (600, 618, 648, 630), (601, 627, 657, 631), (603, 619, 649, 633), (602, 616, 646, 632), (604, 614, 644, 634), (605, 612, 642, 635), (606, 615, 645, 636), (607, 617, 647, 637), (608, 613, 643, 638), (609, 611, 641, 639), (610, 608, 638, 640), (611, 628, 658, 641), (612, 609, 639, 642), (613, 604, 634, 643), (614, 607, 637, 644), (615, 605, 635, 645), (616, 606, 636, 646), (617, 600, 630, 647), (618, 602, 632, 648), (619, 601, 631, 649), (627, 610, 640, 657), (628, 603, 633, 658), (689, 679, 663, 688), (685, 680, 665, 675), (686, 681, 666, 676), (684, 682, 669, 672), (682, 683, 671, 669), (680, 684, 672, 665), (681, 685, 675, 666), (678, 686, 676, 662), (660, 677, 686, 678), (667, 674, 685, 681), (664, 673, 684, 680), (668, 670, 683, 682), (673, 668, 682, 684), (677, 667, 681, 686), (674, 664, 680, 685), (687, 661, 679, 689), (670, 687, 689, 683), (683, 689, 688, 671), (719, 718, 693, 709), (715, 705, 695, 710), (716, 706, 696, 711), (714, 702, 699, 712), (712, 699, 701, 713), (710, 695, 702, 714), (711, 696, 705, 715), (708, 692, 706, 716), (690, 708, 716, 707), (697, 711, 715, 704), (694, 710, 714, 703), (698, 712, 713, 700), (703, 714, 712, 698), (707, 716, 711, 697), (704, 715, 710, 694), (717, 719, 709, 691), (700, 713, 719, 717), (713, 701, 718, 719), (660, 678, 708, 690), (661, 687, 717, 691), (663, 679, 709, 693), (662, 676, 706, 692), (664, 674, 704, 694), (665, 672, 702, 695), (666, 675, 705, 696), (667, 677, 707, 697), (668, 673, 703, 698), (669, 671, 701, 699), (670, 668, 698, 700), (671, 688, 718, 701), (672, 669, 699, 702), (673, 664, 694, 703), (674, 667, 697, 704), (675, 665, 695, 705), (676, 666, 696, 706), (677, 660, 690, 707), (678, 662, 692, 708), (679, 661, 691, 709), (687, 670, 700, 717), (688, 663, 693, 718), (757, 721, 723, 758), (758, 723, 725, 780), (780, 725, 727, 802), (802, 727, 729, 824), (824, 729, 731, 846), (846, 731, 733, 868), (868, 733, 735, 890), (890, 735, 721, 757), (734, 911, 736, 720), (911, 910, 737, 736), (910, 909, 738, 737), (909, 908, 739, 738), (908, 907, 740, 739), (907, 906, 741, 740), (906, 905, 742, 741), (905, 904, 743, 742), (904, 903, 744, 743), (903, 902, 745, 744), (902, 901, 746, 745), (901, 900, 747, 746), (900, 899, 748, 747), (899, 898, 749, 748), (898, 897, 750, 749), (897, 896, 751, 750), (896, 895, 752, 751), (895, 894, 753, 752), (894, 893, 754, 753), (893, 892, 755, 754), (892, 891, 756, 755), (891, 890, 757, 756), (732, 889, 911, 734), (889, 888, 910, 911), (888, 887, 909, 910), (887, 886, 908, 909), (886, 885, 907, 908), (885, 884, 906, 907), (884, 883, 905, 906), (883, 882, 904, 905), (882, 881, 903, 904), (881, 880, 902, 903), (880, 879, 901, 902), (879, 878, 900, 901), (878, 877, 899, 900), (877, 876, 898, 899), (876, 875, 897, 898), (875, 874, 896, 897), (874, 873, 895, 896), (873, 872, 894, 895), (872, 871, 893, 894), (871, 870, 892, 893), (870, 869, 891, 892), (869, 868, 890, 891), (730, 867, 889, 732), (867, 866, 888, 889), (866, 865, 887, 888), (865, 864, 886, 887), (864, 863, 885, 886), (863, 862, 884, 885), (862, 861, 883, 884), (861, 860, 882, 883), (860, 859, 881, 882), (859, 858, 880, 881), (858, 857, 879, 880), (857, 856, 878, 879), (856, 855, 877, 878), (855, 854, 876, 877), (854, 853, 875, 876), (853, 852, 874, 875), (852, 851, 873, 874), (851, 850, 872, 873), (850, 849, 871, 872), (849, 848, 870, 871), (848, 847, 869, 870), (847, 846, 868, 869), (728, 845, 867, 730), (845, 844, 866, 867), (844, 843, 865, 866), (843, 842, 864, 865), (842, 841, 863, 864), (841, 840, 862, 863), (840, 839, 861, 862), (839, 838, 860, 861), (838, 837, 859, 860), (837, 836, 858, 859), (836, 835, 857, 858), (835, 834, 856, 857), (834, 833, 855, 856), (833, 832, 854, 855), (832, 831, 853, 854), (831, 830, 852, 853), (830, 829, 851, 852), (829, 828, 850, 851), (828, 827, 849, 850), (827, 826, 848, 849), (826, 825, 847, 848), (825, 824, 846, 847), (726, 823, 845, 728), (823, 822, 844, 845), (822, 821, 843, 844), (821, 820, 842, 843), (820, 819, 841, 842), (819, 818, 840, 841), (818, 817, 839, 840), (817, 816, 838, 839), (816, 815, 837, 838), (815, 814, 836, 837), (814, 813, 835, 836), (813, 812, 834, 835), (812, 811, 833, 834), (811, 810, 832, 833), (810, 809, 831, 832), (809, 808, 830, 831), (808, 807, 829, 830), (807, 806, 828, 829), (806, 805, 827, 828), (805, 804, 826, 827), (804, 803, 825, 826), (803, 802, 824, 825), (724, 801, 823, 726), (801, 800, 822, 823), (800, 799, 821, 822), (799, 798, 820, 821), (798, 797, 819, 820), (797, 796, 818, 819), (796, 795, 817, 818), (795, 794, 816, 817), (794, 793, 815, 816), (793, 792, 814, 815), (792, 791, 813, 814), (791, 790, 812, 813), (790, 789, 811, 812), (789, 788, 810, 811), (788, 787, 809, 810), (787, 786, 808, 809), (786, 785, 807, 808), (785, 784, 806, 807), (784, 783, 805, 806), (783, 782, 804, 805), (782, 781, 803, 804), (781, 780, 802, 803), (722, 779, 801, 724), (779, 778, 800, 801), (778, 777, 799, 800), (777, 776, 798, 799), (776, 775, 797, 798), (775, 774, 796, 797), (774, 773, 795, 796), (773, 772, 794, 795), (772, 771, 793, 794), (771, 770, 792, 793), (770, 769, 791, 792), (769, 768, 790, 791), (768, 767, 789, 790), (767, 766, 788, 789), (766, 765, 787, 788), (765, 764, 786, 787), (764, 763, 785, 786), (763, 762, 784, 785), (762, 761, 783, 784), (761, 760, 782, 783), (760, 759, 781, 782), (759, 758, 780, 781), (720, 736, 779, 722), (736, 737, 778, 779), (737, 738, 777, 778), (738, 739, 776, 777), (739, 740, 775, 776), (740, 741, 774, 775), (741, 742, 773, 774), (742, 743, 772, 773), (743, 744, 771, 772), (744, 745, 770, 771), (745, 746, 769, 770), (746, 747, 768, 769), (747, 748, 767, 768), (748, 749, 766, 767), (749, 750, 765, 766), (750, 751, 764, 765), (751, 752, 763, 764), (752, 753, 762, 763), (753, 754, 761, 762), (754, 755, 760, 761), (755, 756, 759, 760), (756, 757, 758, 759), (733, 912, 721, 735), (729, 912, 733, 731), (727, 725, 912, 729), (721, 912, 725, 723)])
me_cylinder.polygons.foreach_set('material_index', [1, 1, 1, 1, 1, 1, 1, 1, 1, 1, 1, 1, 1, 1, 1, 1, 1, 1, 1, 1, 1, 1, 1, 1, 1, 1, 1, 1, 1, 1, 1, 1, 1, 1, 1, 1, 1, 1, 1, 1, 1, 1, 1, 1, 1, 1, 1, 1, 1, 1, 1, 1, 1, 1, 1, 1, 1, 1, 2, 2, 2, 2, 2, 2, 2, 2, 2, 2, 2, 2, 2, 2, 2, 2, 2, 2, 2, 2, 2, 2, 2, 2, 2, 2, 2, 2, 2, 2, 2, 2, 2, 2, 2, 2, 2, 2, 2, 2, 2, 2, 2, 2, 2, 2, 2, 2, 2, 2, 2, 2, 2, 2, 2, 2, 2, 2, 2, 2, 2, 2, 2, 2, 2, 2, 2, 2, 2, 2, 2, 2, 2, 2, 2, 2, 2, 2, 2, 2, 2, 2, 2, 2, 2, 2, 2, 2, 2, 2, 2, 2, 2, 2, 2, 2, 2, 2, 2, 2, 2, 2, 2, 2, 2, 2, 2, 2, 2, 2, 2, 2, 2, 2, 2, 2, 1, 1, 1, 1, 1, 1, 1, 1, 1, 1, 1, 1, 1, 1, 1, 1, 1, 1, 1, 1, 1, 1, 1, 1, 1, 1, 1, 1, 1, 1, 1, 1, 1, 1, 1, 1, 1, 1, 1, 1, 1, 1, 1, 1, 1, 1, 1, 1, 1, 1, 1, 1, 1, 1, 1, 1, 1, 1, 2, 2, 2, 2, 2, 2, 2, 2, 2, 2, 2, 2, 2, 2, 2, 2, 2, 2, 2, 2, 2, 2, 2, 2, 2, 2, 2, 2, 2, 2, 2, 2, 2, 2, 2, 2, 2, 2, 2, 2, 2, 2, 2, 2, 2, 2, 2, 2, 2, 2, 2, 2, 2, 2, 2, 2, 2, 2, 2, 2, 2, 2, 2, 2, 2, 2, 2, 2, 2, 2, 2, 2, 2, 2, 2, 2, 2, 2, 2, 2, 2, 2, 2, 2, 2, 2, 2, 2, 2, 2, 2, 2, 2, 2, 2, 2, 2, 2, 2, 2, 2, 2, 2, 2, 2, 2, 2, 2, 2, 2, 2, 2, 2, 2, 2, 2, 1, 1, 1, 1, 1, 1, 1, 1, 1, 1, 1, 1, 1, 1, 1, 1, 1, 1, 1, 1, 1, 1, 1, 1, 1, 1, 1, 1, 1, 1, 1, 1, 1, 1, 1, 1, 1, 1, 1, 1, 1, 1, 1, 1, 1, 1, 1, 1, 1, 1, 1, 1, 1, 1, 1, 1, 1, 1, 1, 1, 1, 1, 1, 1, 1, 1, 1, 1, 1, 1, 1, 1, 1, 1, 1, 1, 1, 1, 1, 1, 1, 1, 1, 1, 1, 1, 1, 1, 1, 1, 1, 1, 1, 1, 1, 1, 1, 1, 1, 1, 1, 1, 1, 1, 1, 1, 1, 1, 1, 1, 1, 1, 1, 1, 1, 1, 1, 1, 1, 1, 1, 1, 1, 1, 1, 1, 1, 1, 1, 1, 1, 1, 1, 1, 1, 1, 1, 1, 1, 1, 1, 1, 1, 1, 1, 1, 1, 1, 1, 1, 1, 1, 1, 1, 1, 1, 1, 1, 1, 1, 1, 1, 1, 1, 1, 1, 1, 1, 1, 1, 1, 1, 1, 1, 2, 2, 2, 2, 2, 2, 2, 2, 2, 2, 2, 2, 2, 2, 2, 2, 2, 2, 2, 2, 2, 2, 2, 2, 2, 2, 2, 2, 2, 2, 2, 2, 2, 2, 2, 2, 2, 2, 2, 2, 2, 2, 2, 2, 2, 2, 2, 2, 2, 2, 2, 2, 2, 2, 2, 2, 2, 2, 2, 2, 2, 2, 2, 2, 2, 2, 2, 2, 2, 2, 2, 2, 2, 2, 2, 2, 2, 2, 2, 2, 2, 2, 2, 2, 2, 2, 2, 2, 2, 2, 2, 2, 2, 2, 2, 2, 2, 2, 2, 2, 2, 2, 2, 2, 2, 2, 2, 2, 2, 2, 2, 2, 2, 2, 2, 2, 2, 2, 2, 2, 2, 2, 2, 2, 2, 2, 2, 2, 2, 2, 2, 2, 2, 2, 2, 2, 2, 2, 2, 2, 2, 2, 2, 2, 2, 2, 2, 2, 2, 2, 2, 2, 2, 2, 2, 2, 2, 2, 2, 2, 2, 2, 2, 2, 2, 2, 2, 2, 2, 2, 2, 2, 2, 2, 0, 0, 0, 0, 0, 0, 0, 0, 0, 0, 0, 0, 0, 0, 0, 0, 0, 0, 0, 0, 0, 0, 0, 0, 0, 0, 0, 0, 0, 0, 0, 0, 0, 0, 0, 0, 0, 0, 0, 0, 0, 0, 0, 0, 0, 0, 0, 0, 0, 0, 0, 0, 0, 0, 0, 0, 0, 0, 0, 0, 0, 0, 0, 0, 0, 0, 0, 0, 0, 0, 0, 0, 0, 0, 0, 0, 0, 0, 0, 0, 0, 0, 0, 0, 0, 0, 0, 0, 0, 0, 0, 0, 0, 0, 0, 0, 0, 0, 0, 0, 0, 0, 0, 0, 0, 0, 0, 0, 0, 0, 0, 0, 0, 0, 0, 0, 0, 0, 0, 0, 0, 0, 0, 0, 0, 0, 0, 0, 0, 0, 0, 0, 0, 0, 0, 0, 0, 0, 0, 0, 0, 0, 0, 0, 0, 0, 0, 0, 0, 0, 0, 0, 0, 0, 0, 0, 0, 0, 0, 0, 0, 0, 0, 0, 0, 0, 0, 0, 0, 0, 0, 0, 0, 0, 0, 0, 0, 0, 0, 0, 0, 0, 0, 0, 0, 0, 0, 0])
me_cylinder.materials.append(mat_trunk)
me_cylinder.materials.append(mat_green)
me_cylinder.materials.append(mat_green_2)
me_cylinder.use_remesh_preserve_volume = False
me_cylinder.use_remesh_preserve_attributes = False
me_cylinder.use_mirror_vertex_groups = False
me_cylinder.update()

# ---- objects
ob_palm_tree = bpy.data.objects.new('Palm-tree', me_cylinder)

# ---- transforms, parenting, visibility, modifiers, constraints
ob_palm_tree.location = (0.0, 0.0, 0.0)
ob_palm_tree.lineart.crease_threshold = 0.0

# ---- collection membership
col_collection_1.objects.link(ob_palm_tree)

# ---- scene / render settings (as saved in the file)
scene.frame_start = 1; scene.frame_end = 8; scene.frame_set(4)
scene.render.engine = 'CYCLES'
scene.render.image_settings.file_format = 'JPEG'
scene.render.image_settings.color_mode = 'RGB'
scene.render.image_settings.quality = 100
scene.render.resolution_x = 1200
scene.render.resolution_y = 1200
scene.render.resolution_percentage = 50
scene.render.pixel_aspect_x = 1.1
scene.render.dither_intensity = 0.0
scene.render.use_bake_selected_to_active = True
scene.cycles.use_denoising = False
scene.cycles.samples = 81
scene.cycles.sampling_pattern = 'TABULATED_SOBOL'
scene.cycles.light_sampling_threshold = 0.0
scene.cycles.use_adaptive_sampling = False
scene.cycles.use_light_tree = False
scene.cycles.blur_glossy = 0.0
scene.cycles.max_bounces = 6
scene.cycles.diffuse_bounces = 128
scene.cycles.glossy_bounces = 128
scene.cycles.transmission_bounces = 128
scene.cycles.volume_bounces = 1
scene.cycles.transparent_max_bounces = 128
scene.cycles.pixel_filter_type = 'GAUSSIAN'
scene.cycles.sample_clamp_indirect = 0.0
scene.cycles.bake_type = 'NORMAL'
scene.view_settings.view_transform = 'Standard'
bpy.context.view_layer.update()

# ---- added for rendering (the .blend has no active camera): camera
cam_auto = bpy.data.cameras.new('AutoCamera')
cam_auto.lens = 50.0
cam_auto.sensor_width = 36.0
cam_auto.clip_end = 1000.0
ob_auto_camera = bpy.data.objects.new('AutoCamera', cam_auto)
scene.collection.objects.link(ob_auto_camera)
ob_auto_camera.location = (6.92549, -7.43617, 7.97262)
ob_auto_camera.rotation_euler = (1.09748, -7.21219e-08, 0.694738)
scene.camera = ob_auto_camera
bpy.context.view_layer.update()
